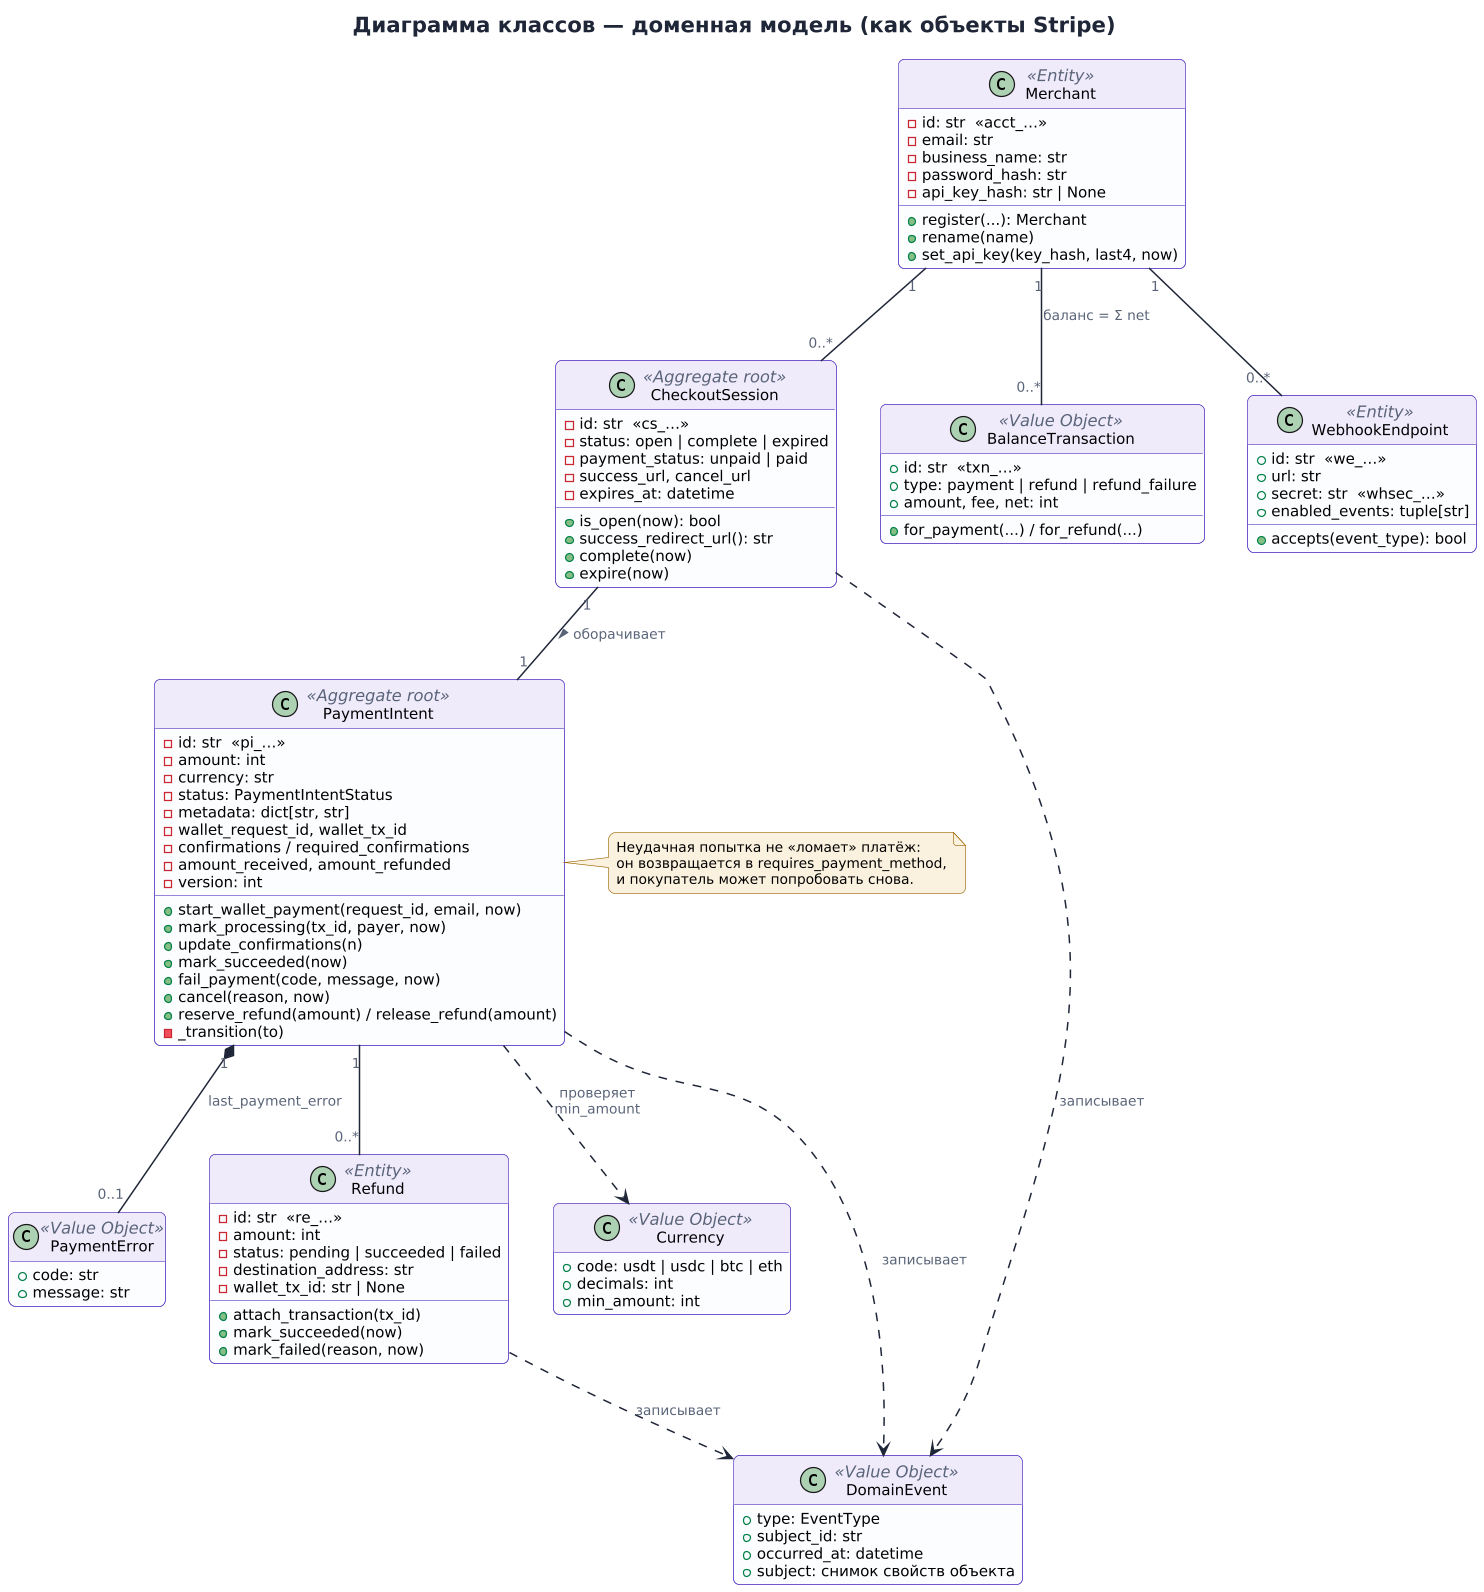

The diagram above was rendered by PlantUML. Its source (embedded in the PNG):
@startuml class-domain
!include _style.iuml
title Диаграмма классов — доменная модель (как объекты Stripe)
hide empty members

class Merchant <<Entity>> {
  - id: str  «acct_…»
  - email: str
  - business_name: str
  - password_hash: str
  - api_key_hash: str | None
  + register(...): Merchant
  + rename(name)
  + set_api_key(key_hash, last4, now)
}

class CheckoutSession <<Aggregate root>> {
  - id: str  «cs_…»
  - status: open | complete | expired
  - payment_status: unpaid | paid
  - success_url, cancel_url
  - expires_at: datetime
  + is_open(now): bool
  + success_redirect_url(): str
  + complete(now)
  + expire(now)
}

class PaymentIntent <<Aggregate root>> {
  - id: str  «pi_…»
  - amount: int
  - currency: str
  - status: PaymentIntentStatus
  - metadata: dict[str, str]
  - wallet_request_id, wallet_tx_id
  - confirmations / required_confirmations
  - amount_received, amount_refunded
  - version: int
  + start_wallet_payment(request_id, email, now)
  + mark_processing(tx_id, payer, now)
  + update_confirmations(n)
  + mark_succeeded(now)
  + fail_payment(code, message, now)
  + cancel(reason, now)
  + reserve_refund(amount) / release_refund(amount)
  - _transition(to)
}

class PaymentError <<Value Object>> {
  + code: str
  + message: str
}

class Refund <<Entity>> {
  - id: str  «re_…»
  - amount: int
  - status: pending | succeeded | failed
  - destination_address: str
  - wallet_tx_id: str | None
  + attach_transaction(tx_id)
  + mark_succeeded(now)
  + mark_failed(reason, now)
}

class BalanceTransaction <<Value Object>> {
  + id: str  «txn_…»
  + type: payment | refund | refund_failure
  + amount, fee, net: int
  + for_payment(...) / for_refund(...)
}

class WebhookEndpoint <<Entity>> {
  + id: str  «we_…»
  + url: str
  + secret: str  «whsec_…»
  + enabled_events: tuple[str]
  + accepts(event_type): bool
}

class Currency <<Value Object>> {
  + code: usdt | usdc | btc | eth
  + decimals: int
  + min_amount: int
}

class DomainEvent <<Value Object>> {
  + type: EventType
  + subject_id: str
  + occurred_at: datetime
  + subject: снимок свойств объекта
}

Merchant "1" -- "0..*" CheckoutSession
Merchant "1" -- "0..*" WebhookEndpoint
Merchant "1" -- "0..*" BalanceTransaction : баланс = Σ net
CheckoutSession "1" -- "1" PaymentIntent : оборачивает >
PaymentIntent "1" *-- "0..1" PaymentError : last_payment_error
PaymentIntent "1" -- "0..*" Refund
PaymentIntent ..> Currency : проверяет\nmin_amount
PaymentIntent ..> DomainEvent : записывает
CheckoutSession ..> DomainEvent : записывает
Refund ..> DomainEvent : записывает

note right of PaymentIntent
  Неудачная попытка не «ломает» платёж:
  он возвращается в requires_payment_method,
  и покупатель может попробовать снова.
end note
@enduml